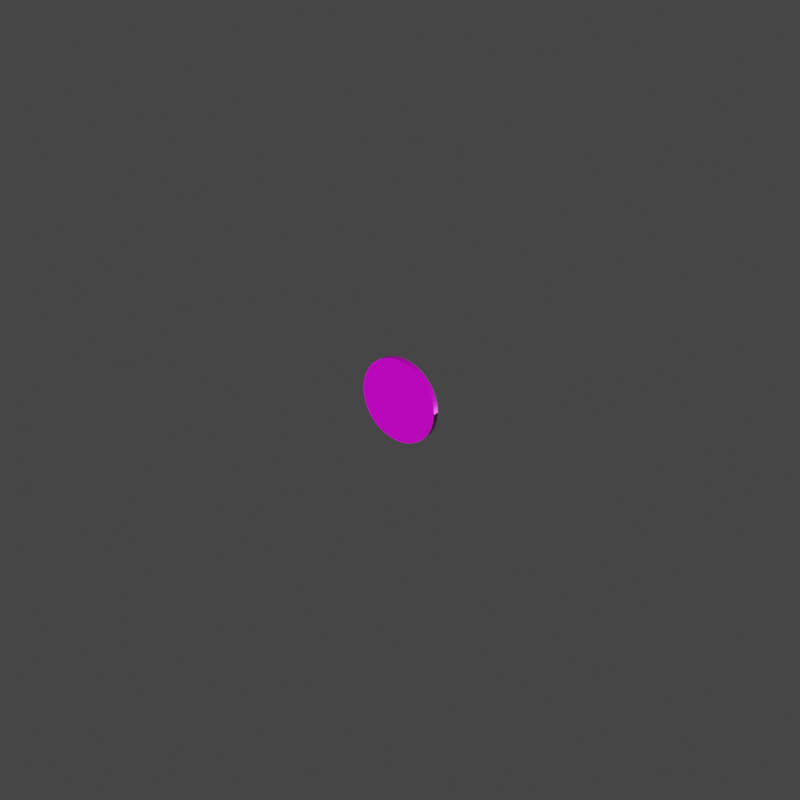 # Source: gold_coin_0001.blend  (saved by Blender 3.3.6; exported with 4.5.12 LTS)
import bpy
from mathutils import Matrix  # noqa: F401  (used for matrix-valued properties, if any)

bpy.ops.wm.read_factory_settings(use_empty=True)
scene = bpy.context.scene
scene.name = 'Scene'

# ---- collections
col_collection = bpy.data.collections.new('Collection'); scene.collection.children.link(col_collection)

# ---- images (referenced by path relative to the original .blend; pixels are not part of the script)
import os
ASSET_DIR = os.environ.get("B2B_ASSET_DIR", "")  # directory of the original .blend (textures are referenced by path, not embedded)
HERE = os.path.dirname(os.path.abspath(__file__))  # packed textures are extracted next to this script under _unpacked/

def load_image(name, relpath, width, height, colorspace="sRGB"):
    """Load a texture the original file referenced (path relative to the .blend, or extracted next to this script)."""
    p = next((c for c in (os.path.join(HERE, relpath), os.path.join(ASSET_DIR, relpath)) if relpath and os.path.exists(c)), "")
    if p:
        img = bpy.data.images.load(p, check_existing=True)
        img.name = name
    else:  # same state as the original file: an image datablock whose file is absent (Cycles renders it pink)
        img = bpy.data.images.new(name, width, height)
        img.source = "FILE"
        img.filepath = "//" + (relpath or name)
    img.colorspace_settings.name = colorspace
    return img
img_gold_coin_0001_color_jpg = load_image('gold_coin_0001_color.jpg', 'textures/gold_coin_0001_color.jpg', 1024, 1024, 'sRGB')
img_gold_coin_0001_metallic_jpg = load_image('gold_coin_0001_metallic.jpg', 'textures/gold_coin_0001_metallic.jpg', 1024, 1024, 'Non-Color')
img_gold_coin_0001_roughness_jpg = load_image('gold_coin_0001_roughness.jpg', 'textures/gold_coin_0001_roughness.jpg', 1024, 1024, 'Non-Color')
img_gold_coin_0001_normal_opengl_png = load_image('gold_coin_0001_normal_opengl.png', 'textures/gold_coin_0001_normal_opengl.png', 1024, 1024, 'Non-Color')

# ---- materials (node trees are filled in below, after node groups)
mat_material = bpy.data.materials.new('Material')
mat_material.use_transparent_shadow = False

# ---- node groups
ng_auto_smooth = bpy.data.node_groups.new('Auto Smooth', 'GeometryNodeTree')
_s = ng_auto_smooth.interface.new_socket(name='Geometry', in_out='OUTPUT', socket_type='NodeSocketGeometry')
_s = ng_auto_smooth.interface.new_socket(name='Geometry', in_out='INPUT', socket_type='NodeSocketGeometry')
_s = ng_auto_smooth.interface.new_socket(name='Angle', in_out='INPUT', socket_type='NodeSocketFloat')
_s.subtype = 'ANGLE'
_s.min_value = 0.0
_s.max_value = 3.142
ng_auto_smooth.is_modifier = True
_N = ng_auto_smooth.nodes; _L = ng_auto_smooth.links
n0 = _N.new('NodeGroupOutput'); n0.name = 'Group Output'; n0.location = (480, -100)
n1 = _N.new('NodeGroupInput'); n1.name = 'Group Input'; n1.location = (-420, -300)
n2 = _N.new('NodeGroupInput'); n2.name = 'Group Input.001'; n2.location = (-60, -100)
n3 = _N.new('GeometryNodeSetShadeSmooth'); n3.name = 'Set Shade Smooth'; n3.location = (120, -100)
n3.domain = 'EDGE'
n4 = _N.new('GeometryNodeSetShadeSmooth'); n4.name = 'Set Shade Smooth.001'; n4.location = (300, -100)
n5 = _N.new('GeometryNodeInputMeshEdgeAngle'); n5.name = 'Edge Angle'; n5.location = (-420, -220)
n6 = _N.new('GeometryNodeInputEdgeSmooth'); n6.name = 'Is Edge Smooth'; n6.location = (-60, -160)
n7 = _N.new('GeometryNodeInputShadeSmooth'); n7.name = 'Is Face Smooth'; n7.location = (-240, -340)
n8 = _N.new('FunctionNodeBooleanMath'); n8.name = 'Boolean Math'; n8.location = (-60, -220)
n9 = _N.new('FunctionNodeCompare'); n9.name = 'Compare'; n9.location = (-240, -180)
n9.operation = 'LESS_EQUAL'
_L.new(n5.outputs[0], n9.inputs[0])
_L.new(n4.outputs[0], n0.inputs[0])
_L.new(n1.outputs[1], n9.inputs[1])
_L.new(n9.outputs[0], n8.inputs[0])
_L.new(n7.outputs[0], n8.inputs[1])
_L.new(n2.outputs[0], n3.inputs[0])
_L.new(n6.outputs[0], n3.inputs[1])
_L.new(n3.outputs[0], n4.inputs[0])
_L.new(n8.outputs[0], n3.inputs[2])
n0.is_active_output = True

# ---- material node trees
mat_material.use_nodes = True; mat_material.node_tree.nodes.clear()
_N = mat_material.node_tree.nodes; _L = mat_material.node_tree.links
n0 = _N.new('ShaderNodeOutputMaterial'); n0.name = 'Material Output'; n0.location = (300, 300)
n1 = _N.new('ShaderNodeBsdfPrincipled'); n1.name = 'Principled BSDF'; n1.location = (10, 300)
n1.distribution = 'GGX'
n1.subsurface_method = 'RANDOM_WALK_SKIN'
n1.inputs[3].default_value = 1.45
n1.inputs[27].default_value = (0.0, 0.0, 0.0, 1.0)
n1.inputs[28].default_value = 1.0
n2 = _N.new('ShaderNodeTexImage'); n2.name = 'Image Texture'; n2.location = (88, -30)
n2.label = 'Base Color'
n2.image = img_gold_coin_0001_color_jpg
n3 = _N.new('ShaderNodeTexImage'); n3.name = 'Image Texture.001'; n3.location = (88, -310)
n3.label = 'Metallic'
n3.image = img_gold_coin_0001_metallic_jpg
n4 = _N.new('ShaderNodeTexImage'); n4.name = 'Image Texture.002'; n4.location = (88, -590)
n4.label = 'Roughness'
n4.image = img_gold_coin_0001_roughness_jpg
n5 = _N.new('ShaderNodeTexImage'); n5.name = 'Image Texture.003'; n5.location = (88, -870)
n5.label = 'Normal'
n5.image = img_gold_coin_0001_normal_opengl_png
n6 = _N.new('ShaderNodeNormalMap'); n6.name = 'Normal Map'; n6.location = (-240, -340)
n7 = _N.new('ShaderNodeMapping'); n7.name = 'Mapping'; n7.location = (230, -30)
n8 = _N.new('NodeReroute'); n8.name = 'Reroute'; n8.location = (38, -586)
n8.width = 16
n8.socket_idname = 'NodeSocketVector'
n9 = _N.new('ShaderNodeTexCoord'); n9.name = 'Texture Coordinate'; n9.location = (30, -30)
n10 = _N.new('NodeFrame'); n10.name = 'Frame'; n10.location = (-1270, 330)
n10.label = 'Mapping'
n10.width = 400
n11 = _N.new('NodeFrame'); n11.name = 'Frame.001'; n11.location = (-628, 530)
n11.label = 'Textures'
n11.width = 358
n2.parent = n11
n3.parent = n11
n4.parent = n11
n5.parent = n11
n7.parent = n10
n8.parent = n11
n9.parent = n10
_L.new(n1.outputs[0], n0.inputs[0])
_L.new(n2.outputs[0], n1.inputs[0])
_L.new(n3.outputs[0], n1.inputs[1])
_L.new(n4.outputs[0], n1.inputs[2])
_L.new(n5.outputs[0], n6.inputs[1])
_L.new(n6.outputs[0], n1.inputs[5])
_L.new(n8.outputs[0], n2.inputs[0])
_L.new(n8.outputs[0], n3.inputs[0])
_L.new(n8.outputs[0], n4.inputs[0])
_L.new(n8.outputs[0], n5.inputs[0])
_L.new(n7.outputs[0], n8.inputs[0])
_L.new(n9.outputs[2], n7.inputs[0])
n0.is_active_output = True

# ---- world
world_world = bpy.data.worlds.new('World'); scene.world = world_world
world_world.use_nodes = True; world_world.node_tree.nodes.clear()
_N = world_world.node_tree.nodes; _L = world_world.node_tree.links
n0 = _N.new('ShaderNodeBackground'); n0.name = 'Background'; n0.location = (10, 300)
n0.inputs[0].default_value = (0.05, 0.05, 0.05, 1.0)
n1 = _N.new('ShaderNodeOutputWorld'); n1.name = 'World Output'; n1.location = (300, 300)
_L.new(n0.outputs[0], n1.inputs[0])
n1.is_active_output = True
world_world.use_sun_shadow = False
world_world.sun_shadow_jitter_overblur = 0.0

# ---- meshes
me_cylinder = bpy.data.meshes.new('Cylinder')
me_cylinder.from_pydata([(0.0, 5.838e-10, -0.01336), (0.0, 0.001776, -0.01336), (-0.002606, 5.726e-10, -0.0131), (-0.002606, 0.001776, -0.0131), (-0.005111, 5.394e-10, -0.01234), (-0.005111, 0.001776, -0.01234), (-0.00742, 4.854e-10, -0.01111), (-0.00742, 0.001776, -0.01111), (-0.009444, 4.128e-10, -0.009444), (-0.009444, 0.001776, -0.009444), (-0.01111, 3.244e-10, -0.00742), (-0.01111, 0.001776, -0.00742), (-0.01234, 2.234e-10, -0.005111), (-0.01234, 0.001776, -0.005111), (-0.0131, 1.139e-10, -0.002606), (-0.0131, 0.001776, -0.002606), (-0.01336, -2.552e-17, 5.838e-10), (-0.01336, 0.001776, 6.615e-10), (-0.0131, -1.139e-10, 0.002606), (-0.0131, 0.001776, 0.002606), (-0.01234, -2.234e-10, 0.005111), (-0.01234, 0.001776, 0.005111), (-0.01111, -3.244e-10, 0.00742), (-0.01111, 0.001776, 0.00742), (-0.009444, -4.128e-10, 0.009444), (-0.009444, 0.001776, 0.009444), (-0.00742, -4.854e-10, 0.01111), (-0.00742, 0.001776, 0.01111), (-0.005111, -5.394e-10, 0.01234), (-0.005111, 0.001776, 0.01234), (-0.002606, -5.726e-10, 0.0131), (-0.002606, 0.001776, 0.0131), (1.168e-09, -5.838e-10, 0.01336), (1.168e-09, 0.001776, 0.01336), (0.002606, -5.726e-10, 0.0131), (0.002606, 0.001776, 0.0131), (0.005111, -5.394e-10, 0.01234), (0.005111, 0.001776, 0.01234), (0.00742, -4.854e-10, 0.01111), (0.00742, 0.001776, 0.01111), (0.009444, -4.128e-10, 0.009444), (0.009444, 0.001776, 0.009444), (0.01111, -3.244e-10, 0.00742), (0.01111, 0.001776, 0.00742), (0.01234, -2.234e-10, 0.005111), (0.01234, 0.001776, 0.005111), (0.0131, -1.139e-10, 0.002606), (0.0131, 0.001776, 0.002606), (0.01336, 6.962e-18, -1.593e-10), (0.01336, 0.001776, -8.162e-11), (0.0131, 1.139e-10, -0.002606), (0.0131, 0.001776, -0.002606), (0.01234, 2.234e-10, -0.005111), (0.01234, 0.001776, -0.005111), (0.01111, 3.244e-10, -0.00742), (0.01111, 0.001776, -0.00742), (0.009444, 4.128e-10, -0.009444), (0.009444, 0.001776, -0.009444), (0.00742, 4.854e-10, -0.01111), (0.00742, 0.001776, -0.01111), (0.005111, 5.394e-10, -0.01234), (0.005111, 0.001776, -0.01234), (0.002606, 5.726e-10, -0.0131), (0.002606, 0.001776, -0.0131), (-2.957e-11, 0.001776, -0.001467), (-0.0002863, 0.001776, -0.001439), (-0.0005616, 0.001776, -0.001356), (-0.0008153, 0.001776, -0.00122), (-0.001038, 0.001776, -0.001038), (-0.00122, 0.001776, -0.0008153), (-0.001356, 0.001776, -0.0005616), (-0.001439, 0.001776, -0.0002863), (-0.001467, 0.001776, 2.392e-10), (-0.001439, 0.001776, 0.0002863), (-0.001356, 0.001776, 0.0005616), (-0.00122, 0.001776, 0.0008153), (-0.001038, 0.001776, 0.001038), (-0.0008153, 0.001776, 0.00122), (-0.0005616, 0.001776, 0.001356), (-0.0002863, 0.001776, 0.001439), (9.872e-11, 0.001776, 0.001467), (0.0002863, 0.001776, 0.001439), (0.0005616, 0.001776, 0.001356), (0.0008153, 0.001776, 0.00122), (0.001038, 0.001776, 0.001038), (0.00122, 0.001776, 0.0008153), (0.001356, 0.001776, 0.0005616), (0.001439, 0.001776, 0.0002863), (0.001467, 0.001776, 1.575e-10), (0.001439, 0.001776, -0.0002863), (0.001356, 0.001776, -0.0005616), (0.00122, 0.001776, -0.0008153), (0.001038, 0.001776, -0.001038), (0.0008153, 0.001776, -0.00122), (0.0005616, 0.001776, -0.001356), (0.0002863, 0.001776, -0.001439), (-4.374e-11, 4.47e-10, -0.01023), (-0.001995, 4.384e-10, -0.01003), (-0.003913, 4.129e-10, -0.009447), (-0.005681, 3.716e-10, -0.008502), (-0.00723, 3.16e-10, -0.00723), (-0.008502, 2.483e-10, -0.005681), (-0.009447, 1.71e-10, -0.003913), (-0.01003, 8.72e-11, -0.001995), (-0.01023, -2.311e-17, 5.286e-10), (-0.01003, -8.72e-11, 0.001995), (-0.009447, -1.71e-10, 0.003913), (-0.008502, -2.483e-10, 0.005681), (-0.00723, -3.16e-10, 0.00723), (-0.005681, -3.716e-10, 0.008502), (-0.003913, -4.129e-10, 0.009447), (-0.001995, -4.384e-10, 0.01003), (8.502e-10, -4.47e-10, 0.01023), (0.001995, -4.384e-10, 0.01003), (0.003913, -4.129e-10, 0.009447), (0.005681, -3.716e-10, 0.008502), (0.00723, -3.16e-10, 0.00723), (0.008502, -2.483e-10, 0.005681), (0.009447, -1.71e-10, 0.003913), (0.01003, -8.72e-11, 0.001995), (0.01023, 1.761e-18, -4.028e-11), (0.01003, 8.72e-11, -0.001995), (0.009447, 1.71e-10, -0.003913), (0.008502, 2.483e-10, -0.005681), (0.00723, 3.16e-10, -0.00723), (0.005681, 3.716e-10, -0.008502), (0.003913, 4.129e-10, -0.009447), (0.001995, 4.384e-10, -0.01003), (-4.665e-12, 2.994e-10, -0.00685), (-0.001336, 2.937e-10, -0.006718), (-0.002621, 2.766e-10, -0.006328), (-0.003806, 2.49e-10, -0.005695), (-0.004843, 2.117e-10, -0.004843), (-0.005695, 1.663e-10, -0.003806), (-0.006328, 1.146e-10, -0.002621), (-0.006718, 5.841e-11, -0.001336), (-0.00685, -2.158e-17, 4.937e-10), (-0.006718, -5.841e-11, 0.001336), (-0.006328, -1.146e-10, 0.002621), (-0.005695, -1.663e-10, 0.003806), (-0.004843, -2.117e-10, 0.004843), (-0.003806, -2.49e-10, 0.005695), (-0.002621, -2.766e-10, 0.006328), (-0.001336, -2.937e-10, 0.006718), (5.942e-10, -2.994e-10, 0.00685), (0.001336, -2.937e-10, 0.006718), (0.002621, -2.766e-10, 0.006328), (0.003806, -2.49e-10, 0.005695), (0.004843, -2.117e-10, 0.004843), (0.005695, -1.663e-10, 0.003806), (0.006328, -1.146e-10, 0.002621), (0.006718, -5.841e-11, 0.001336), (0.00685, -4.923e-18, 1.126e-10), (0.006718, 5.841e-11, -0.001336), (0.006328, 1.146e-10, -0.002621), (0.005695, 1.663e-10, -0.003806), (0.004843, 2.117e-10, -0.004843), (0.003806, 2.49e-10, -0.005695), (0.002621, 2.766e-10, -0.006328), (0.001336, 2.937e-10, -0.006718), (-8.305e-11, 1.609e-10, -0.003682), (-0.0007183, 1.578e-10, -0.003611), (-0.001409, 1.487e-10, -0.003402), (-0.002046, 1.338e-10, -0.003061), (-0.002603, 1.138e-10, -0.002603), (-0.003061, 8.941e-11, -0.002046), (-0.003402, 6.159e-11, -0.001409), (-0.003611, 3.14e-11, -0.0007183), (-0.003682, -1.11e-17, 2.539e-10), (-0.003611, -3.14e-11, 0.0007183), (-0.003402, -6.159e-11, 0.001409), (-0.003061, -8.941e-11, 0.002046), (-0.002603, -1.138e-10, 0.002603), (-0.002046, -1.338e-10, 0.003061), (-0.001409, -1.487e-10, 0.003402), (-0.0007183, -1.578e-10, 0.003611), (2.388e-10, -1.609e-10, 0.003682), (0.0007183, -1.578e-10, 0.003611), (0.001409, -1.487e-10, 0.003402), (0.002046, -1.338e-10, 0.003061), (0.002603, -1.138e-10, 0.002603), (0.003061, -8.941e-11, 0.002046), (0.003402, -6.159e-11, 0.001409), (0.003611, -3.14e-11, 0.0007183), (0.003682, -2.143e-18, 4.903e-11), (0.003611, 3.14e-11, -0.0007183), (0.003402, 6.159e-11, -0.001409), (0.003061, 8.941e-11, -0.002046), (0.002603, 1.138e-10, -0.002603), (0.002046, 1.338e-10, -0.003061), (0.001409, 1.487e-10, -0.003402), (0.0007183, 1.578e-10, -0.003611), (-2.153e-10, 6.355e-11, -0.001454), (-0.0002836, 6.233e-11, -0.001426), (-0.0005563, 5.871e-11, -0.001343), (-0.0008077, 5.284e-11, -0.001209), (-0.001028, 4.494e-11, -0.001028), (-0.001209, 3.531e-11, -0.0008077), (-0.001343, 2.432e-11, -0.0005563), (-0.001426, 1.24e-11, -0.0002836), (-0.001454, -6.027e-18, 1.379e-10), (-0.001426, -1.24e-11, 0.0002836), (-0.001343, -2.432e-11, 0.0005563), (-0.001209, -3.531e-11, 0.0008077), (-0.001028, -4.494e-11, 0.001028), (-0.0008077, -5.284e-11, 0.001209), (-0.0005563, -5.871e-11, 0.001343), (-0.0002836, -6.233e-11, 0.001426), (-8.823e-11, -6.355e-11, 0.001454), (0.0002836, -6.233e-11, 0.001426), (0.0005563, -5.871e-11, 0.001343), (0.0008077, -5.284e-11, 0.001209), (0.001028, -4.494e-11, 0.001028), (0.001209, -3.531e-11, 0.0008077), (0.001343, -2.432e-11, 0.0005563), (0.001426, -1.24e-11, 0.0002836), (0.001454, -2.491e-18, 5.7e-11), (0.001426, 1.24e-11, -0.0002836), (0.001343, 2.432e-11, -0.0005563), (0.001209, 3.531e-11, -0.0008077), (0.001028, 4.494e-11, -0.001028), (0.0008077, 5.284e-11, -0.001209), (0.0005563, 5.871e-11, -0.001343), (0.0002836, 6.233e-11, -0.001426), (-0.01084, 0.001776, -0.007246), (-0.01205, 0.001776, -0.004991), (-0.004991, 0.001776, 0.01205), (-0.002544, 0.001776, 0.01279), (0.01279, 0.001776, 0.002544), (0.01304, 0.001776, -6.967e-11), (-0.002544, 0.001776, -0.01279), (-0.004991, 0.001776, -0.01205), (-0.01205, 0.001776, 0.004991), (-0.01084, 0.001776, 0.007246), (0.007246, 0.001776, 0.01084), (0.009222, 0.001776, 0.009222), (0.009222, 0.001776, -0.009222), (0.007246, 0.001776, -0.01084), (-0.01279, 0.001776, -0.002544), (1.136e-09, 0.001776, 0.01304), (0.01279, 0.001776, -0.002544), (-0.007246, 0.001776, -0.01084), (-0.009222, 0.001776, 0.009222), (0.01084, 0.001776, 0.007246), (0.004991, 0.001776, -0.01205), (-0.01304, 0.001776, 6.559e-10), (0.002544, 0.001776, 0.01279), (0.01205, 0.001776, -0.004991), (-0.009222, 0.001776, -0.009222), (-0.007246, 0.001776, 0.01084), (0.01205, 0.001776, 0.004991), (0.002544, 0.001776, -0.01279), (-0.01279, 0.001776, 0.002544), (0.004991, 0.001776, 0.01205), (0.01084, 0.001776, -0.007246), (-4.395e-12, 0.001776, -0.01304), (0.01293, 6.255e-18, -1.431e-10), (0.01268, -1.103e-10, 0.002523), (-0.004948, 5.222e-10, -0.01195), (-0.002523, 5.544e-10, -0.01268), (-0.01075, -3.14e-10, 0.007184), (-0.01195, -2.163e-10, 0.004948), (0.009143, -3.997e-10, 0.009143), (0.007184, -4.7e-10, 0.01075), (0.007184, 4.7e-10, -0.01075), (0.009143, 3.997e-10, -0.009143), (-0.01268, 1.103e-10, -0.002523), (-0.01195, 2.163e-10, -0.004948), (1.124e-09, -5.652e-10, 0.01293), (-0.002523, -5.544e-10, 0.01268), (0.01268, 1.103e-10, -0.002523), (-0.007184, 4.7e-10, -0.01075), (-0.009143, -3.997e-10, 0.009143), (0.01075, -3.14e-10, 0.007184), (0.004948, 5.222e-10, -0.01195), (-0.01293, -2.519e-17, 5.763e-10), (0.002523, -5.544e-10, 0.01268), (0.01195, 2.163e-10, -0.004948), (-0.009143, 3.997e-10, -0.009143), (-0.007184, -4.7e-10, 0.01075), (0.01195, -2.163e-10, 0.004948), (0.002523, 5.544e-10, -0.01268), (-0.01268, -1.103e-10, 0.002523), (0.004948, -5.222e-10, 0.01195), (0.01075, 3.14e-10, -0.007184), (-0.01075, 3.14e-10, -0.007184), (-0.004948, -5.222e-10, 0.01195), (-5.947e-12, 5.652e-10, -0.01293), (0.0, 0.001508, -0.01336), (-0.002606, 0.001508, -0.0131), (-0.005111, 0.001508, -0.01234), (-0.00742, 0.001508, -0.01111), (-0.009444, 0.001508, -0.009444), (-0.01111, 0.001508, -0.00742), (-0.01234, 0.001508, -0.005111), (-0.0131, 0.001508, -0.002606), (-0.01336, 0.001508, 6.498e-10), (-0.0131, 0.001508, 0.002606), (-0.01234, 0.001508, 0.005111), (-0.01111, 0.001508, 0.00742), (-0.009444, 0.001508, 0.009444), (-0.00742, 0.001508, 0.01111), (-0.005111, 0.001508, 0.01234), (-0.002606, 0.001508, 0.0131), (1.168e-09, 0.001508, 0.01336), (0.002606, 0.001508, 0.0131), (0.005111, 0.001508, 0.01234), (0.00742, 0.001508, 0.01111), (0.009444, 0.001508, 0.009444), (0.01111, 0.001508, 0.00742), (0.01234, 0.001508, 0.005111), (0.0131, 0.001508, 0.002606), (0.01336, 0.001508, -9.334e-11), (0.0131, 0.001508, -0.002606), (0.01234, 0.001508, -0.005111), (0.01111, 0.001508, -0.00742), (0.009444, 0.001508, -0.009444), (0.00742, 0.001508, -0.01111), (0.005111, 0.001508, -0.01234), (0.002606, 0.001508, -0.0131), (-0.002606, 0.0002575, -0.0131), (-0.005111, 0.0002575, -0.01234), (-0.00742, 0.0002575, -0.01111), (-0.009444, 0.0002575, -0.009444), (-0.01111, 0.0002575, -0.00742), (-0.01234, 0.0002575, -0.005111), (-0.0131, 0.0002575, -0.002606), (-0.01336, 0.0002575, 5.951e-10), (-0.0131, 0.0002575, 0.002606), (-0.01234, 0.0002575, 0.005111), (-0.01111, 0.0002575, 0.00742), (-0.009444, 0.0002575, 0.009444), (-0.00742, 0.0002575, 0.01111), (-0.005111, 0.0002575, 0.01234), (-0.002606, 0.0002575, 0.0131), (1.168e-09, 0.0002575, 0.01336), (0.002606, 0.0002575, 0.0131), (0.005111, 0.0002575, 0.01234), (0.00742, 0.0002575, 0.01111), (0.009444, 0.0002575, 0.009444), (0.01111, 0.0002575, 0.00742), (0.01234, 0.0002575, 0.005111), (0.0131, 0.0002575, 0.002606), (0.01336, 0.0002575, -1.48e-10), (0.0131, 0.0002575, -0.002606), (0.01234, 0.0002575, -0.005111), (0.01111, 0.0002575, -0.00742), (0.009444, 0.0002575, -0.009444), (0.00742, 0.0002575, -0.01111), (0.005111, 0.0002575, -0.01234), (0.002606, 0.0002575, -0.0131), (0.0, 0.0002575, -0.01336)], [], [(288, 289, 3, 1), (289, 290, 5, 3), (290, 291, 7, 5), (291, 292, 9, 7), (292, 293, 11, 9), (293, 294, 13, 11), (294, 295, 15, 13), (295, 296, 17, 15), (296, 297, 19, 17), (297, 298, 21, 19), (298, 299, 23, 21), (299, 300, 25, 23), (300, 301, 27, 25), (301, 302, 29, 27), (302, 303, 31, 29), (303, 304, 33, 31), (304, 305, 35, 33), (305, 306, 37, 35), (306, 307, 39, 37), (307, 308, 41, 39), (308, 309, 43, 41), (309, 310, 45, 43), (310, 311, 47, 45), (311, 312, 49, 47), (312, 313, 51, 49), (313, 314, 53, 51), (314, 315, 55, 53), (315, 316, 57, 55), (316, 317, 59, 57), (317, 318, 61, 59), (318, 319, 63, 61), (319, 288, 1, 63), (257, 119, 120, 256), (230, 231, 66, 65), (70, 225, 238, 71), (84, 235, 243, 85), (71, 238, 245, 72), (85, 243, 250, 86), (72, 245, 252, 73), (86, 250, 228, 87), (73, 252, 232, 74), (228, 229, 88, 87), (232, 233, 75, 74), (88, 229, 240, 89), (75, 233, 242, 76), (89, 240, 247, 90), (76, 242, 249, 77), (90, 247, 254, 91), (77, 249, 226, 78), (91, 254, 236, 92), (226, 227, 79, 78), (236, 237, 93, 92), (79, 227, 239, 80), (66, 231, 241, 67), (93, 237, 244, 94), (80, 239, 246, 81), (67, 241, 248, 68), (94, 244, 251, 95), (81, 246, 253, 82), (68, 248, 224, 69), (95, 251, 255, 64), (82, 253, 234, 83), (224, 225, 70, 69), (234, 235, 84, 83), (65, 66, 67, 68, 69, 70, 71, 72, 73, 74, 75, 76, 77, 78, 79, 80, 81, 82, 83, 84, 85, 86, 87, 88, 89, 90, 91, 92, 93, 94, 95, 64), (259, 97, 98, 258), (261, 106, 107, 260), (263, 115, 116, 262), (265, 124, 125, 264), (267, 102, 103, 266), (269, 111, 112, 268), (256, 120, 121, 270), (258, 98, 99, 271), (260, 107, 108, 272), (262, 116, 117, 273), (264, 125, 126, 274), (266, 103, 104, 275), (268, 112, 113, 276), (270, 121, 122, 277), (271, 99, 100, 278), (272, 108, 109, 279), (273, 117, 118, 280), (274, 126, 127, 281), (275, 104, 105, 282), (276, 113, 114, 283), (277, 122, 123, 284), (278, 100, 101, 285), (279, 109, 110, 286), (280, 118, 119, 257), (287, 96, 97, 259), (281, 127, 96, 287), (282, 105, 106, 261), (283, 114, 115, 263), (284, 123, 124, 265), (285, 101, 102, 267), (286, 110, 111, 269), (109, 141, 142, 110), (96, 128, 129, 97), (123, 155, 156, 124), (110, 142, 143, 111), (97, 129, 130, 98), (124, 156, 157, 125), (111, 143, 144, 112), (98, 130, 131, 99), (125, 157, 158, 126), (112, 144, 145, 113), (99, 131, 132, 100), (126, 158, 159, 127), (113, 145, 146, 114), (100, 132, 133, 101), (127, 159, 128, 96), (114, 146, 147, 115), (101, 133, 134, 102), (115, 147, 148, 116), (102, 134, 135, 103), (116, 148, 149, 117), (103, 135, 136, 104), (117, 149, 150, 118), (104, 136, 137, 105), (118, 150, 151, 119), (105, 137, 138, 106), (119, 151, 152, 120), (106, 138, 139, 107), (120, 152, 153, 121), (107, 139, 140, 108), (121, 153, 154, 122), (108, 140, 141, 109), (122, 154, 155, 123), (144, 176, 177, 145), (131, 163, 164, 132), (158, 190, 191, 159), (145, 177, 178, 146), (132, 164, 165, 133), (159, 191, 160, 128), (146, 178, 179, 147), (133, 165, 166, 134), (147, 179, 180, 148), (134, 166, 167, 135), (148, 180, 181, 149), (135, 167, 168, 136), (149, 181, 182, 150), (136, 168, 169, 137), (150, 182, 183, 151), (137, 169, 170, 138), (151, 183, 184, 152), (138, 170, 171, 139), (152, 184, 185, 153), (139, 171, 172, 140), (153, 185, 186, 154), (140, 172, 173, 141), (154, 186, 187, 155), (141, 173, 174, 142), (128, 160, 161, 129), (155, 187, 188, 156), (142, 174, 175, 143), (129, 161, 162, 130), (156, 188, 189, 157), (143, 175, 176, 144), (130, 162, 163, 131), (157, 189, 190, 158), (179, 211, 212, 180), (166, 198, 199, 167), (180, 212, 213, 181), (167, 199, 200, 168), (181, 213, 214, 182), (168, 200, 201, 169), (182, 214, 215, 183), (169, 201, 202, 170), (183, 215, 216, 184), (170, 202, 203, 171), (184, 216, 217, 185), (171, 203, 204, 172), (185, 217, 218, 186), (172, 204, 205, 173), (186, 218, 219, 187), (173, 205, 206, 174), (160, 192, 193, 161), (187, 219, 220, 188), (174, 206, 207, 175), (161, 193, 194, 162), (188, 220, 221, 189), (175, 207, 208, 176), (162, 194, 195, 163), (189, 221, 222, 190), (176, 208, 209, 177), (163, 195, 196, 164), (190, 222, 223, 191), (177, 209, 210, 178), (164, 196, 197, 165), (191, 223, 192, 160), (178, 210, 211, 179), (165, 197, 198, 166), (192, 223, 222, 221, 220, 219, 218, 217, 216, 215, 214, 213, 212, 211, 210, 209, 208, 207, 206, 205, 204, 203, 202, 201, 200, 199, 198, 197, 196, 195, 194, 193), (57, 236, 254, 55), (39, 234, 253, 37), (21, 232, 252, 19), (1, 255, 251, 63), (3, 230, 255, 1), (47, 228, 250, 45), (29, 226, 249, 27), (11, 224, 248, 9), (55, 254, 247, 53), (37, 253, 246, 35), (19, 252, 245, 17), (63, 251, 244, 61), (45, 250, 243, 43), (27, 249, 242, 25), (9, 248, 241, 7), (53, 247, 240, 51), (35, 246, 239, 33), (17, 245, 238, 15), (61, 244, 237, 59), (43, 243, 235, 41), (25, 242, 233, 23), (7, 241, 231, 5), (51, 240, 229, 49), (33, 239, 227, 31), (15, 238, 225, 13), (59, 237, 236, 57), (41, 235, 234, 39), (23, 233, 232, 21), (5, 231, 230, 3), (49, 229, 228, 47), (31, 227, 226, 29), (13, 225, 224, 11), (28, 286, 269, 30), (10, 285, 267, 12), (54, 284, 265, 56), (36, 283, 263, 38), (18, 282, 261, 20), (62, 281, 287, 0), (0, 287, 259, 2), (44, 280, 257, 46), (26, 279, 286, 28), (8, 278, 285, 10), (52, 277, 284, 54), (34, 276, 283, 36), (16, 275, 282, 18), (60, 274, 281, 62), (42, 273, 280, 44), (24, 272, 279, 26), (6, 271, 278, 8), (50, 270, 277, 52), (32, 268, 276, 34), (14, 266, 275, 16), (58, 264, 274, 60), (40, 262, 273, 42), (22, 260, 272, 24), (4, 258, 271, 6), (48, 256, 270, 50), (30, 269, 268, 32), (12, 267, 266, 14), (56, 265, 264, 58), (38, 263, 262, 40), (20, 261, 260, 22), (2, 259, 258, 4), (46, 257, 256, 48), (350, 351, 288, 319), (349, 350, 319, 318), (348, 349, 318, 317), (347, 348, 317, 316), (346, 347, 316, 315), (345, 346, 315, 314), (344, 345, 314, 313), (343, 344, 313, 312), (342, 343, 312, 311), (341, 342, 311, 310), (340, 341, 310, 309), (339, 340, 309, 308), (338, 339, 308, 307), (337, 338, 307, 306), (336, 337, 306, 305), (335, 336, 305, 304), (334, 335, 304, 303), (333, 334, 303, 302), (332, 333, 302, 301), (331, 332, 301, 300), (330, 331, 300, 299), (329, 330, 299, 298), (328, 329, 298, 297), (327, 328, 297, 296), (326, 327, 296, 295), (325, 326, 295, 294), (324, 325, 294, 293), (323, 324, 293, 292), (322, 323, 292, 291), (321, 322, 291, 290), (320, 321, 290, 289), (351, 320, 289, 288), (0, 2, 320, 351), (2, 4, 321, 320), (4, 6, 322, 321), (6, 8, 323, 322), (8, 10, 324, 323), (10, 12, 325, 324), (12, 14, 326, 325), (14, 16, 327, 326), (16, 18, 328, 327), (18, 20, 329, 328), (20, 22, 330, 329), (22, 24, 331, 330), (24, 26, 332, 331), (26, 28, 333, 332), (28, 30, 334, 333), (30, 32, 335, 334), (32, 34, 336, 335), (34, 36, 337, 336), (36, 38, 338, 337), (38, 40, 339, 338), (40, 42, 340, 339), (42, 44, 341, 340), (44, 46, 342, 341), (46, 48, 343, 342), (48, 50, 344, 343), (50, 52, 345, 344), (52, 54, 346, 345), (54, 56, 347, 346), (56, 58, 348, 347), (58, 60, 349, 348), (60, 62, 350, 349), (62, 0, 351, 350), (255, 230, 65, 64)])
me_cylinder.polygons.foreach_set('use_smooth', [True] * 322)
_uv = me_cylinder.uv_layers.new(name='UVMap')
_uv.uv.foreach_set('vector', [0.1149, 0.9936, 0.1149, 0.938, 0.1206, 0.938, 0.1206, 0.9936, 0.1149, 0.938, 0.1149, 0.8824, 0.1206, 0.8824, 0.1206, 0.938, 0.1149, 0.8824, 0.1149, 0.8267, 0.1206, 0.8267, 0.1206, 0.8824, 0.1149, 0.8267, 0.1149, 0.7711, 0.1206, 0.7711, 0.1206, 0.8267, 0.1149, 0.7711, 0.1149, 0.7155, 0.1206, 0.7155, 0.1206, 0.7711, 0.1149, 0.7155, 0.1149, 0.6599, 0.1206, 0.6599, 0.1206, 0.7155, 0.1149, 0.6599, 0.1149, 0.6042, 0.1206, 0.6042, 0.1206, 0.6599, 0.1149, 0.6042, 0.1149, 0.5486, 0.1206, 0.5486, 0.1206, 0.6042, 0.05044, 0.5486, 0.05044, 0.6042, 0.04475, 0.6042, 0.04475, 0.5486, 0.05044, 0.6042, 0.05044, 0.6599, 0.04475, 0.6599, 0.04475, 0.6042, 0.05044, 0.6599, 0.05044, 0.7155, 0.04475, 0.7155, 0.04475, 0.6599, 0.05044, 0.7155, 0.05044, 0.7711, 0.04475, 0.7711, 0.04475, 0.7155, 0.05044, 0.7711, 0.05044, 0.8267, 0.04475, 0.8267, 0.04475, 0.7711, 0.05044, 0.8267, 0.05044, 0.8824, 0.04475, 0.8824, 0.04475, 0.8267, 0.05044, 0.8824, 0.05044, 0.938, 0.04475, 0.938, 0.04475, 0.8824, 0.05044, 0.938, 0.05044, 0.9936, 0.04475, 0.9936, 0.04475, 0.938, 0.1266, 0.5486, 0.1266, 0.6042, 0.1209, 0.6042, 0.1209, 0.5486, 0.1266, 0.6042, 0.1266, 0.6599, 0.1209, 0.6599, 0.1209, 0.6042, 0.1266, 0.6599, 0.1266, 0.7155, 0.1209, 0.7155, 0.1209, 0.6599, 0.1266, 0.7155, 0.1266, 0.7711, 0.1209, 0.7711, 0.1209, 0.7155, 0.1266, 0.7711, 0.1266, 0.8267, 0.1209, 0.8267, 0.1209, 0.7711, 0.1266, 0.8267, 0.1266, 0.8824, 0.1209, 0.8824, 0.1209, 0.8267, 0.1266, 0.8824, 0.1266, 0.938, 0.1209, 0.938, 0.1209, 0.8824, 0.1266, 0.938, 0.1266, 0.9936, 0.1209, 0.9936, 0.1209, 0.938, 0.03873, 0.9936, 0.03873, 0.938, 0.04442, 0.938, 0.04442, 0.9936, 0.03873, 0.938, 0.03873, 0.8824, 0.04442, 0.8824, 0.04442, 0.938, 0.03873, 0.8824, 0.03873, 0.8267, 0.04442, 0.8267, 0.04442, 0.8824, 0.03873, 0.8267, 0.03873, 0.7711, 0.04442, 0.7711, 0.04442, 0.8267, 0.03873, 0.7711, 0.03873, 0.7155, 0.04442, 0.7155, 0.04442, 0.7711, 0.03873, 0.7155, 0.03873, 0.6599, 0.04442, 0.6599, 0.04442, 0.7155, 0.03873, 0.6599, 0.03873, 0.6042, 0.04442, 0.6042, 0.04442, 0.6599, 0.03873, 0.6042, 0.03873, 0.5486, 0.04442, 0.5486, 0.04442, 0.6042, 0.1675, 0.0459, 0.1946, 0.09659, 0.1592, 0.1202, 0.1228, 0.07582, 0.4417, 0.7852, 0.4311, 0.732, 0.6758, 0.7079, 0.677, 0.7138, 0.6828, 0.685, 0.4927, 0.529, 0.5311, 0.4906, 0.6871, 0.6807, 0.7367, 0.7138, 0.972, 0.7852, 0.9512, 0.8354, 0.7344, 0.7195, 0.6871, 0.6807, 0.5311, 0.4906, 0.5763, 0.4604, 0.6922, 0.6773, 0.7344, 0.7195, 0.9512, 0.8354, 0.921, 0.8806, 0.731, 0.7246, 0.6922, 0.6773, 0.5763, 0.4604, 0.6264, 0.4397, 0.6978, 0.675, 0.731, 0.7246, 0.921, 0.8806, 0.8826, 0.919, 0.7266, 0.7289, 0.6978, 0.675, 0.6264, 0.4397, 0.6797, 0.4291, 0.7038, 0.6738, 0.8826, 0.919, 0.8375, 0.9491, 0.7216, 0.7323, 0.7266, 0.7289, 0.6797, 0.4291, 0.734, 0.4291, 0.7099, 0.6738, 0.7038, 0.6738, 0.7216, 0.7323, 0.8375, 0.9491, 0.7873, 0.9699, 0.7159, 0.7346, 0.7099, 0.6738, 0.734, 0.4291, 0.7873, 0.4397, 0.7159, 0.675, 0.7159, 0.7346, 0.7873, 0.9699, 0.734, 0.9805, 0.7099, 0.7358, 0.7159, 0.675, 0.7873, 0.4397, 0.8375, 0.4604, 0.7216, 0.6773, 0.7099, 0.7358, 0.734, 0.9805, 0.6797, 0.9805, 0.7038, 0.7358, 0.7216, 0.6773, 0.8375, 0.4604, 0.8826, 0.4906, 0.7266, 0.6807, 0.7038, 0.7358, 0.6797, 0.9805, 0.6264, 0.9699, 0.6978, 0.7346, 0.8826, 0.4906, 0.921, 0.529, 0.731, 0.685, 0.7266, 0.6807, 0.6264, 0.9699, 0.5763, 0.9491, 0.6922, 0.7323, 0.6978, 0.7346, 0.731, 0.685, 0.921, 0.529, 0.9512, 0.5742, 0.7344, 0.6901, 0.6758, 0.7079, 0.4311, 0.732, 0.4311, 0.6776, 0.6758, 0.7017, 0.6922, 0.7323, 0.5763, 0.9491, 0.5311, 0.919, 0.6871, 0.7289, 0.7344, 0.6901, 0.9512, 0.5742, 0.972, 0.6244, 0.7367, 0.6957, 0.6758, 0.7017, 0.4311, 0.6776, 0.4417, 0.6244, 0.677, 0.6957, 0.6871, 0.7289, 0.5311, 0.919, 0.4927, 0.8806, 0.6828, 0.7246, 0.7367, 0.6957, 0.972, 0.6244, 0.9826, 0.6776, 0.7379, 0.7017, 0.677, 0.6957, 0.4417, 0.6244, 0.4625, 0.5742, 0.6794, 0.6901, 0.6828, 0.7246, 0.4927, 0.8806, 0.4625, 0.8354, 0.6794, 0.7195, 0.7379, 0.7017, 0.9826, 0.6776, 0.9826, 0.732, 0.7379, 0.7079, 0.4625, 0.5742, 0.4927, 0.529, 0.6828, 0.685, 0.6794, 0.6901, 0.9826, 0.732, 0.972, 0.7852, 0.7367, 0.7138, 0.7379, 0.7079, 0.677, 0.7138, 0.6758, 0.7079, 0.6758, 0.7017, 0.677, 0.6957, 0.6794, 0.6901, 0.6828, 0.685, 0.6871, 0.6807, 0.6922, 0.6773, 0.6978, 0.675, 0.7038, 0.6738, 0.7099, 0.6738, 0.7159, 0.675, 0.7216, 0.6773, 0.7266, 0.6807, 0.731, 0.685, 0.7344, 0.6901, 0.7367, 0.6957, 0.7379, 0.7017, 0.7379, 0.7079, 0.7367, 0.7138, 0.7344, 0.7195, 0.731, 0.7246, 0.7266, 0.7289, 0.7216, 0.7323, 0.7159, 0.7346, 0.7099, 0.7358, 0.7038, 0.7358, 0.6978, 0.7346, 0.6922, 0.7323, 0.6871, 0.7289, 0.6828, 0.7246, 0.6794, 0.7195, 0.1228, 0.5005, 0.1592, 0.4561, 0.1946, 0.4797, 0.1675, 0.5304, 0.5393, 0.4177, 0.4886, 0.3906, 0.5049, 0.3512, 0.5599, 0.3679, 0.3768, 0.02529, 0.3601, 0.08029, 0.3183, 0.07199, 0.324, 0.01479, 0.02366, 0.2612, 0.08086, 0.2669, 0.08086, 0.3095, 0.02366, 0.3151, 0.3768, 0.551, 0.3601, 0.496, 0.3994, 0.4797, 0.4265, 0.5304, 0.5393, 0.1587, 0.4886, 0.1858, 0.465, 0.1504, 0.5094, 0.1139, 0.1228, 0.07582, 0.1592, 0.1202, 0.1291, 0.1504, 0.08469, 0.1139, 0.1675, 0.5304, 0.1946, 0.4797, 0.234, 0.496, 0.2173, 0.551, 0.5599, 0.3679, 0.5049, 0.3512, 0.5132, 0.3095, 0.5704, 0.3151, 0.324, 0.01479, 0.3183, 0.07199, 0.2757, 0.07199, 0.2701, 0.01479, 0.02366, 0.3151, 0.08086, 0.3095, 0.08916, 0.3512, 0.03416, 0.3679, 0.4265, 0.5304, 0.3994, 0.4797, 0.4348, 0.4561, 0.4713, 0.5005, 0.5094, 0.1139, 0.465, 0.1504, 0.4348, 0.1202, 0.4713, 0.07582, 0.08469, 0.1139, 0.1291, 0.1504, 0.1055, 0.1858, 0.05477, 0.1587, 0.2173, 0.551, 0.234, 0.496, 0.2757, 0.5043, 0.2701, 0.5615, 0.5704, 0.3151, 0.5132, 0.3095, 0.5132, 0.2669, 0.5704, 0.2612, 0.2701, 0.01479, 0.2757, 0.07199, 0.234, 0.08029, 0.2173, 0.02529, 0.03416, 0.3679, 0.08916, 0.3512, 0.1055, 0.3906, 0.05477, 0.4177, 0.4713, 0.5005, 0.4348, 0.4561, 0.465, 0.426, 0.5094, 0.4624, 0.4713, 0.07582, 0.4348, 0.1202, 0.3994, 0.09659, 0.4265, 0.0459, 0.05477, 0.1587, 0.1055, 0.1858, 0.08916, 0.2251, 0.03416, 0.2084, 0.2701, 0.5615, 0.2757, 0.5043, 0.3183, 0.5043, 0.324, 0.5615, 0.5704, 0.2612, 0.5132, 0.2669, 0.5049, 0.2251, 0.5599, 0.2084, 0.2173, 0.02529, 0.234, 0.08029, 0.1946, 0.09659, 0.1675, 0.0459, 0.08469, 0.4624, 0.1291, 0.426, 0.1592, 0.4561, 0.1228, 0.5005, 0.05477, 0.4177, 0.1055, 0.3906, 0.1291, 0.426, 0.08469, 0.4624, 0.5094, 0.4624, 0.465, 0.426, 0.4886, 0.3906, 0.5393, 0.4177, 0.4265, 0.0459, 0.3994, 0.09659, 0.3601, 0.08029, 0.3768, 0.02529, 0.03416, 0.2084, 0.08916, 0.2251, 0.08086, 0.2669, 0.02366, 0.2612, 0.324, 0.5615, 0.3183, 0.5043, 0.3601, 0.496, 0.3768, 0.551, 0.5599, 0.2084, 0.5049, 0.2251, 0.4886, 0.1858, 0.5393, 0.1587, 0.5132, 0.2669, 0.4419, 0.2739, 0.4363, 0.2459, 0.5049, 0.2251, 0.1291, 0.426, 0.1846, 0.3805, 0.2047, 0.4007, 0.1592, 0.4561, 0.08916, 0.2251, 0.1578, 0.2459, 0.1522, 0.2739, 0.08086, 0.2669, 0.5049, 0.2251, 0.4363, 0.2459, 0.4254, 0.2196, 0.4886, 0.1858, 0.1592, 0.4561, 0.2047, 0.4007, 0.2284, 0.4165, 0.1946, 0.4797, 0.08086, 0.2669, 0.1522, 0.2739, 0.1522, 0.3024, 0.08086, 0.3095, 0.4886, 0.1858, 0.4254, 0.2196, 0.4095, 0.1959, 0.465, 0.1504, 0.1946, 0.4797, 0.2284, 0.4165, 0.2548, 0.4274, 0.234, 0.496, 0.08086, 0.3095, 0.1522, 0.3024, 0.1578, 0.3304, 0.08916, 0.3512, 0.465, 0.1504, 0.4095, 0.1959, 0.3894, 0.1757, 0.4348, 0.1202, 0.234, 0.496, 0.2548, 0.4274, 0.2828, 0.433, 0.2757, 0.5043, 0.08916, 0.3512, 0.1578, 0.3304, 0.1687, 0.3568, 0.1055, 0.3906, 0.4348, 0.1202, 0.3894, 0.1757, 0.3656, 0.1598, 0.3994, 0.09659, 0.2757, 0.5043, 0.2828, 0.433, 0.3113, 0.433, 0.3183, 0.5043, 0.1055, 0.3906, 0.1687, 0.3568, 0.1846, 0.3805, 0.1291, 0.426, 0.3994, 0.09659, 0.3656, 0.1598, 0.3393, 0.1489, 0.3601, 0.08029, 0.3183, 0.5043, 0.3113, 0.433, 0.3393, 0.4274, 0.3601, 0.496, 0.3601, 0.08029, 0.3393, 0.1489, 0.3113, 0.1433, 0.3183, 0.07199, 0.3601, 0.496, 0.3393, 0.4274, 0.3656, 0.4165, 0.3994, 0.4797, 0.3183, 0.07199, 0.3113, 0.1433, 0.2828, 0.1433, 0.2757, 0.07199, 0.3994, 0.4797, 0.3656, 0.4165, 0.3894, 0.4007, 0.4348, 0.4561, 0.2757, 0.07199, 0.2828, 0.1433, 0.2548, 0.1489, 0.234, 0.08029, 0.4348, 0.4561, 0.3894, 0.4007, 0.4095, 0.3805, 0.465, 0.426, 0.234, 0.08029, 0.2548, 0.1489, 0.2284, 0.1598, 0.1946, 0.09659, 0.465, 0.426, 0.4095, 0.3805, 0.4254, 0.3568, 0.4886, 0.3906, 0.1946, 0.09659, 0.2284, 0.1598, 0.2047, 0.1757, 0.1592, 0.1202, 0.4886, 0.3906, 0.4254, 0.3568, 0.4363, 0.3304, 0.5049, 0.3512, 0.1592, 0.1202, 0.2047, 0.1757, 0.1846, 0.1959, 0.1291, 0.1504, 0.5049, 0.3512, 0.4363, 0.3304, 0.4419, 0.3024, 0.5132, 0.3095, 0.1291, 0.1504, 0.1846, 0.1959, 0.1687, 0.2196, 0.1055, 0.1858, 0.5132, 0.3095, 0.4419, 0.3024, 0.4419, 0.2739, 0.5132, 0.2669, 0.1055, 0.1858, 0.1687, 0.2196, 0.1578, 0.2459, 0.08916, 0.2251, 0.4095, 0.1959, 0.3575, 0.2385, 0.3467, 0.2277, 0.3894, 0.1757, 0.2548, 0.4274, 0.2743, 0.363, 0.2894, 0.366, 0.2828, 0.433, 0.1578, 0.3304, 0.2222, 0.3109, 0.2281, 0.325, 0.1687, 0.3568, 0.3894, 0.1757, 0.3467, 0.2277, 0.3339, 0.2192, 0.3656, 0.1598, 0.2828, 0.433, 0.2894, 0.366, 0.3047, 0.366, 0.3113, 0.433, 0.1687, 0.3568, 0.2281, 0.325, 0.2366, 0.3378, 0.1846, 0.3805, 0.3656, 0.1598, 0.3339, 0.2192, 0.3197, 0.2133, 0.3393, 0.1489, 0.3113, 0.433, 0.3047, 0.366, 0.3197, 0.363, 0.3393, 0.4274, 0.3393, 0.1489, 0.3197, 0.2133, 0.3047, 0.2103, 0.3113, 0.1433, 0.3393, 0.4274, 0.3197, 0.363, 0.3339, 0.3571, 0.3656, 0.4165, 0.3113, 0.1433, 0.3047, 0.2103, 0.2894, 0.2103, 0.2828, 0.1433, 0.3656, 0.4165, 0.3339, 0.3571, 0.3467, 0.3486, 0.3894, 0.4007, 0.2828, 0.1433, 0.2894, 0.2103, 0.2743, 0.2133, 0.2548, 0.1489, 0.3894, 0.4007, 0.3467, 0.3486, 0.3575, 0.3378, 0.4095, 0.3805, 0.2548, 0.1489, 0.2743, 0.2133, 0.2602, 0.2192, 0.2284, 0.1598, 0.4095, 0.3805, 0.3575, 0.3378, 0.366, 0.325, 0.4254, 0.3568, 0.2284, 0.1598, 0.2602, 0.2192, 0.2474, 0.2277, 0.2047, 0.1757, 0.4254, 0.3568, 0.366, 0.325, 0.3719, 0.3109, 0.4363, 0.3304, 0.2047, 0.1757, 0.2474, 0.2277, 0.2366, 0.2385, 0.1846, 0.1959, 0.4363, 0.3304, 0.3719, 0.3109, 0.3749, 0.2958, 0.4419, 0.3024, 0.1846, 0.1959, 0.2366, 0.2385, 0.2281, 0.2513, 0.1687, 0.2196, 0.4419, 0.3024, 0.3749, 0.2958, 0.3749, 0.2805, 0.4419, 0.2739, 0.1687, 0.2196, 0.2281, 0.2513, 0.2222, 0.2655, 0.1578, 0.2459, 0.4419, 0.2739, 0.3749, 0.2805, 0.3719, 0.2655, 0.4363, 0.2459, 0.1846, 0.3805, 0.2366, 0.3378, 0.2474, 0.3486, 0.2047, 0.4007, 0.1578, 0.2459, 0.2222, 0.2655, 0.2192, 0.2805, 0.1522, 0.2739, 0.4363, 0.2459, 0.3719, 0.2655, 0.366, 0.2513, 0.4254, 0.2196, 0.2047, 0.4007, 0.2474, 0.3486, 0.2602, 0.3571, 0.2284, 0.4165, 0.1522, 0.2739, 0.2192, 0.2805, 0.2192, 0.2958, 0.1522, 0.3024, 0.4254, 0.2196, 0.366, 0.2513, 0.3575, 0.2385, 0.4095, 0.1959, 0.2284, 0.4165, 0.2602, 0.3571, 0.2743, 0.363, 0.2548, 0.4274, 0.1522, 0.3024, 0.2192, 0.2958, 0.2222, 0.3109, 0.1578, 0.3304, 0.3197, 0.2133, 0.306, 0.2586, 0.3001, 0.2574, 0.3047, 0.2103, 0.3197, 0.363, 0.306, 0.3177, 0.3116, 0.3154, 0.3339, 0.3571, 0.3047, 0.2103, 0.3001, 0.2574, 0.294, 0.2574, 0.2894, 0.2103, 0.3339, 0.3571, 0.3116, 0.3154, 0.3166, 0.312, 0.3467, 0.3486, 0.2894, 0.2103, 0.294, 0.2574, 0.2881, 0.2586, 0.2743, 0.2133, 0.3467, 0.3486, 0.3166, 0.312, 0.3209, 0.3078, 0.3575, 0.3378, 0.2743, 0.2133, 0.2881, 0.2586, 0.2825, 0.2609, 0.2602, 0.2192, 0.3575, 0.3378, 0.3209, 0.3078, 0.3243, 0.3027, 0.366, 0.325, 0.2602, 0.2192, 0.2825, 0.2609, 0.2774, 0.2643, 0.2474, 0.2277, 0.366, 0.325, 0.3243, 0.3027, 0.3266, 0.2971, 0.3719, 0.3109, 0.2474, 0.2277, 0.2774, 0.2643, 0.2732, 0.2686, 0.2366, 0.2385, 0.3719, 0.3109, 0.3266, 0.2971, 0.3278, 0.2912, 0.3749, 0.2958, 0.2366, 0.2385, 0.2732, 0.2686, 0.2698, 0.2736, 0.2281, 0.2513, 0.3749, 0.2958, 0.3278, 0.2912, 0.3278, 0.2851, 0.3749, 0.2805, 0.2281, 0.2513, 0.2698, 0.2736, 0.2675, 0.2792, 0.2222, 0.2655, 0.3749, 0.2805, 0.3278, 0.2851, 0.3266, 0.2792, 0.3719, 0.2655, 0.2366, 0.3378, 0.2732, 0.3078, 0.2774, 0.312, 0.2474, 0.3486, 0.2222, 0.2655, 0.2675, 0.2792, 0.2663, 0.2851, 0.2192, 0.2805, 0.3719, 0.2655, 0.3266, 0.2792, 0.3243, 0.2736, 0.366, 0.2513, 0.2474, 0.3486, 0.2774, 0.312, 0.2825, 0.3154, 0.2602, 0.3571, 0.2192, 0.2805, 0.2663, 0.2851, 0.2663, 0.2912, 0.2192, 0.2958, 0.366, 0.2513, 0.3243, 0.2736, 0.3209, 0.2686, 0.3575, 0.2385, 0.2602, 0.3571, 0.2825, 0.3154, 0.2881, 0.3177, 0.2743, 0.363, 0.2192, 0.2958, 0.2663, 0.2912, 0.2675, 0.2971, 0.2222, 0.3109, 0.3575, 0.2385, 0.3209, 0.2686, 0.3166, 0.2643, 0.3467, 0.2277, 0.2743, 0.363, 0.2881, 0.3177, 0.294, 0.3189, 0.2894, 0.366, 0.2222, 0.3109, 0.2675, 0.2971, 0.2698, 0.3027, 0.2281, 0.325, 0.3467, 0.2277, 0.3166, 0.2643, 0.3116, 0.2609, 0.3339, 0.2192, 0.2894, 0.366, 0.294, 0.3189, 0.3001, 0.3189, 0.3047, 0.366, 0.2281, 0.325, 0.2698, 0.3027, 0.2732, 0.3078, 0.2366, 0.3378, 0.3339, 0.2192, 0.3116, 0.2609, 0.306, 0.2586, 0.3197, 0.2133, 0.3047, 0.366, 0.3001, 0.3189, 0.306, 0.3177, 0.3197, 0.363, 0.2732, 0.3078, 0.2698, 0.3027, 0.2675, 0.2971, 0.2663, 0.2912, 0.2663, 0.2851, 0.2675, 0.2792, 0.2698, 0.2736, 0.2732, 0.2686, 0.2774, 0.2643, 0.2825, 0.2609, 0.2881, 0.2586, 0.294, 0.2574, 0.3001, 0.2574, 0.306, 0.2586, 0.3116, 0.2609, 0.3166, 0.2643, 0.3209, 0.2686, 0.3243, 0.2736, 0.3266, 0.2792, 0.3278, 0.2851, 0.3278, 0.2912, 0.3266, 0.2971, 0.3243, 0.3027, 0.3209, 0.3078, 0.3166, 0.312, 0.3116, 0.3154, 0.306, 0.3177, 0.3001, 0.3189, 0.294, 0.3189, 0.2881, 0.3177, 0.2825, 0.3154, 0.2774, 0.312, 0.6245, 0.9763, 0.6264, 0.9699, 0.6797, 0.9805, 0.679, 0.9872, 0.9892, 0.7326, 0.9826, 0.732, 0.9826, 0.6776, 0.9892, 0.677, 0.679, 0.4224, 0.6797, 0.4291, 0.6264, 0.4397, 0.6245, 0.4333, 0.4566, 0.8386, 0.4625, 0.8354, 0.4927, 0.8806, 0.4875, 0.8848, 0.4353, 0.7872, 0.4417, 0.7852, 0.4625, 0.8354, 0.4566, 0.8386, 0.8869, 0.9241, 0.8826, 0.919, 0.921, 0.8806, 0.9262, 0.8848, 0.8869, 0.4855, 0.8826, 0.4906, 0.8375, 0.4604, 0.8406, 0.4546, 0.4566, 0.571, 0.4625, 0.5742, 0.4417, 0.6244, 0.4353, 0.6224, 0.679, 0.9872, 0.6797, 0.9805, 0.734, 0.9805, 0.7347, 0.9872, 0.9892, 0.677, 0.9826, 0.6776, 0.972, 0.6244, 0.9784, 0.6224, 0.6245, 0.4333, 0.6264, 0.4397, 0.5763, 0.4604, 0.5731, 0.4546, 0.4875, 0.8848, 0.4927, 0.8806, 0.5311, 0.919, 0.5269, 0.9241, 0.9262, 0.8848, 0.921, 0.8806, 0.9512, 0.8354, 0.9571, 0.8386, 0.8406, 0.4546, 0.8375, 0.4604, 0.7873, 0.4397, 0.7892, 0.4333, 0.4353, 0.6224, 0.4417, 0.6244, 0.4311, 0.6776, 0.4245, 0.677, 0.7347, 0.9872, 0.734, 0.9805, 0.7873, 0.9699, 0.7892, 0.9763, 0.9784, 0.6224, 0.972, 0.6244, 0.9512, 0.5742, 0.9571, 0.571, 0.5731, 0.4546, 0.5763, 0.4604, 0.5311, 0.4906, 0.5269, 0.4855, 0.5269, 0.9241, 0.5311, 0.919, 0.5763, 0.9491, 0.5731, 0.955, 0.9571, 0.8386, 0.9512, 0.8354, 0.972, 0.7852, 0.9784, 0.7872, 0.7892, 0.4333, 0.7873, 0.4397, 0.734, 0.4291, 0.7347, 0.4224, 0.4245, 0.677, 0.4311, 0.6776, 0.4311, 0.732, 0.4245, 0.7326, 0.7892, 0.9763, 0.7873, 0.9699, 0.8375, 0.9491, 0.8406, 0.955, 0.9571, 0.571, 0.9512, 0.5742, 0.921, 0.529, 0.9262, 0.5248, 0.5269, 0.4855, 0.5311, 0.4906, 0.4927, 0.529, 0.4875, 0.5248, 0.5731, 0.955, 0.5763, 0.9491, 0.6264, 0.9699, 0.6245, 0.9763, 0.9784, 0.7872, 0.972, 0.7852, 0.9826, 0.732, 0.9892, 0.7326, 0.7347, 0.4224, 0.734, 0.4291, 0.6797, 0.4291, 0.679, 0.4224, 0.4245, 0.7326, 0.4311, 0.732, 0.4417, 0.7852, 0.4353, 0.7872, 0.8406, 0.955, 0.8375, 0.9491, 0.8826, 0.919, 0.8869, 0.9241, 0.9262, 0.5248, 0.921, 0.529, 0.8826, 0.4906, 0.8869, 0.4855, 0.4875, 0.5248, 0.4927, 0.529, 0.4625, 0.5742, 0.4566, 0.571, 0.5686, 0.2058, 0.5599, 0.2084, 0.5393, 0.1587, 0.5473, 0.1544, 0.3249, 0.5705, 0.324, 0.5615, 0.3768, 0.551, 0.3794, 0.5597, 0.02551, 0.2058, 0.03416, 0.2084, 0.02366, 0.2612, 0.01466, 0.2604, 0.4308, 0.03793, 0.4265, 0.0459, 0.3768, 0.02529, 0.3794, 0.01664, 0.5164, 0.4682, 0.5094, 0.4624, 0.5393, 0.4177, 0.5473, 0.4219, 0.0468, 0.4219, 0.05477, 0.4177, 0.08469, 0.4624, 0.0777, 0.4682, 0.0777, 0.4682, 0.08469, 0.4624, 0.1228, 0.5005, 0.117, 0.5075, 0.2147, 0.01664, 0.2173, 0.02529, 0.1675, 0.0459, 0.1633, 0.03793, 0.5794, 0.2604, 0.5704, 0.2612, 0.5599, 0.2084, 0.5686, 0.2058, 0.2692, 0.5705, 0.2701, 0.5615, 0.324, 0.5615, 0.3249, 0.5705, 0.0468, 0.1544, 0.05477, 0.1587, 0.03416, 0.2084, 0.02551, 0.2058, 0.477, 0.06883, 0.4713, 0.07582, 0.4265, 0.0459, 0.4308, 0.03793, 0.477, 0.5075, 0.4713, 0.5005, 0.5094, 0.4624, 0.5164, 0.4682, 0.02551, 0.3705, 0.03416, 0.3679, 0.05477, 0.4177, 0.0468, 0.4219, 0.2692, 0.005787, 0.2701, 0.01479, 0.2173, 0.02529, 0.2147, 0.01664, 0.5794, 0.316, 0.5704, 0.3151, 0.5704, 0.2612, 0.5794, 0.2604, 0.2147, 0.5597, 0.2173, 0.551, 0.2701, 0.5615, 0.2692, 0.5705, 0.0777, 0.1082, 0.08469, 0.1139, 0.05477, 0.1587, 0.0468, 0.1544, 0.5164, 0.1082, 0.5094, 0.1139, 0.4713, 0.07582, 0.477, 0.06883, 0.4308, 0.5384, 0.4265, 0.5304, 0.4713, 0.5005, 0.477, 0.5075, 0.01466, 0.316, 0.02366, 0.3151, 0.03416, 0.3679, 0.02551, 0.3705, 0.3249, 0.005787, 0.324, 0.01479, 0.2701, 0.01479, 0.2692, 0.005787, 0.5686, 0.3705, 0.5599, 0.3679, 0.5704, 0.3151, 0.5794, 0.316, 0.1633, 0.5384, 0.1675, 0.5304, 0.2173, 0.551, 0.2147, 0.5597, 0.117, 0.06883, 0.1228, 0.07582, 0.08469, 0.1139, 0.0777, 0.1082, 0.5473, 0.1544, 0.5393, 0.1587, 0.5094, 0.1139, 0.5164, 0.1082, 0.3794, 0.5597, 0.3768, 0.551, 0.4265, 0.5304, 0.4308, 0.5384, 0.01466, 0.2604, 0.02366, 0.2612, 0.02366, 0.3151, 0.01466, 0.316, 0.3794, 0.01664, 0.3768, 0.02529, 0.324, 0.01479, 0.3249, 0.005787, 0.5473, 0.4219, 0.5393, 0.4177, 0.5599, 0.3679, 0.5686, 0.3705, 0.117, 0.5075, 0.1228, 0.5005, 0.1675, 0.5304, 0.1633, 0.5384, 0.1633, 0.03793, 0.1675, 0.0459, 0.1228, 0.07582, 0.117, 0.06883, 0.01215, 0.6042, 0.01215, 0.5486, 0.03873, 0.5486, 0.03873, 0.6042, 0.01215, 0.6599, 0.01215, 0.6042, 0.03873, 0.6042, 0.03873, 0.6599, 0.01215, 0.7155, 0.01215, 0.6599, 0.03873, 0.6599, 0.03873, 0.7155, 0.01215, 0.7711, 0.01215, 0.7155, 0.03873, 0.7155, 0.03873, 0.7711, 0.01215, 0.8267, 0.01215, 0.7711, 0.03873, 0.7711, 0.03873, 0.8267, 0.01215, 0.8824, 0.01215, 0.8267, 0.03873, 0.8267, 0.03873, 0.8824, 0.01215, 0.938, 0.01215, 0.8824, 0.03873, 0.8824, 0.03873, 0.938, 0.01215, 0.9936, 0.01215, 0.938, 0.03873, 0.938, 0.03873, 0.9936, 0.1532, 0.938, 0.1532, 0.9936, 0.1266, 0.9936, 0.1266, 0.938, 0.1532, 0.8824, 0.1532, 0.938, 0.1266, 0.938, 0.1266, 0.8824, 0.1532, 0.8267, 0.1532, 0.8824, 0.1266, 0.8824, 0.1266, 0.8267, 0.1532, 0.7711, 0.1532, 0.8267, 0.1266, 0.8267, 0.1266, 0.7711, 0.1532, 0.7155, 0.1532, 0.7711, 0.1266, 0.7711, 0.1266, 0.7155, 0.1532, 0.6599, 0.1532, 0.7155, 0.1266, 0.7155, 0.1266, 0.6599, 0.1532, 0.6042, 0.1532, 0.6599, 0.1266, 0.6599, 0.1266, 0.6042, 0.1532, 0.5486, 0.1532, 0.6042, 0.1266, 0.6042, 0.1266, 0.5486, 0.07702, 0.938, 0.07702, 0.9936, 0.05044, 0.9936, 0.05044, 0.938, 0.07702, 0.8824, 0.07702, 0.938, 0.05044, 0.938, 0.05044, 0.8824, 0.07702, 0.8267, 0.07702, 0.8824, 0.05044, 0.8824, 0.05044, 0.8267, 0.07702, 0.7711, 0.07702, 0.8267, 0.05044, 0.8267, 0.05044, 0.7711, 0.07702, 0.7155, 0.07702, 0.7711, 0.05044, 0.7711, 0.05044, 0.7155, 0.07702, 0.6599, 0.07702, 0.7155, 0.05044, 0.7155, 0.05044, 0.6599, 0.07702, 0.6042, 0.07702, 0.6599, 0.05044, 0.6599, 0.05044, 0.6042, 0.07702, 0.5486, 0.07702, 0.6042, 0.05044, 0.6042, 0.05044, 0.5486, 0.08829, 0.6042, 0.08829, 0.5486, 0.1149, 0.5486, 0.1149, 0.6042, 0.08829, 0.6599, 0.08829, 0.6042, 0.1149, 0.6042, 0.1149, 0.6599, 0.08829, 0.7155, 0.08829, 0.6599, 0.1149, 0.6599, 0.1149, 0.7155, 0.08829, 0.7711, 0.08829, 0.7155, 0.1149, 0.7155, 0.1149, 0.7711, 0.08829, 0.8267, 0.08829, 0.7711, 0.1149, 0.7711, 0.1149, 0.8267, 0.08829, 0.8824, 0.08829, 0.8267, 0.1149, 0.8267, 0.1149, 0.8824, 0.08829, 0.938, 0.08829, 0.8824, 0.1149, 0.8824, 0.1149, 0.938, 0.08829, 0.9936, 0.08829, 0.938, 0.1149, 0.938, 0.1149, 0.9936, 0.08282, 0.9936, 0.08282, 0.938, 0.08829, 0.938, 0.08829, 0.9936, 0.08282, 0.938, 0.08282, 0.8824, 0.08829, 0.8824, 0.08829, 0.938, 0.08282, 0.8824, 0.08282, 0.8267, 0.08829, 0.8267, 0.08829, 0.8824, 0.08282, 0.8267, 0.08282, 0.7711, 0.08829, 0.7711, 0.08829, 0.8267, 0.08282, 0.7711, 0.08282, 0.7155, 0.08829, 0.7155, 0.08829, 0.7711, 0.08282, 0.7155, 0.08282, 0.6599, 0.08829, 0.6599, 0.08829, 0.7155, 0.08282, 0.6599, 0.08282, 0.6042, 0.08829, 0.6042, 0.08829, 0.6599, 0.08282, 0.6042, 0.08282, 0.5486, 0.08829, 0.5486, 0.08829, 0.6042, 0.08249, 0.5486, 0.08249, 0.6042, 0.07702, 0.6042, 0.07702, 0.5486, 0.08249, 0.6042, 0.08249, 0.6599, 0.07702, 0.6599, 0.07702, 0.6042, 0.08249, 0.6599, 0.08249, 0.7155, 0.07702, 0.7155, 0.07702, 0.6599, 0.08249, 0.7155, 0.08249, 0.7711, 0.07702, 0.7711, 0.07702, 0.7155, 0.08249, 0.7711, 0.08249, 0.8267, 0.07702, 0.8267, 0.07702, 0.7711, 0.08249, 0.8267, 0.08249, 0.8824, 0.07702, 0.8824, 0.07702, 0.8267, 0.08249, 0.8824, 0.08249, 0.938, 0.07702, 0.938, 0.07702, 0.8824, 0.08249, 0.938, 0.08249, 0.9936, 0.07702, 0.9936, 0.07702, 0.938, 0.1586, 0.5486, 0.1586, 0.6042, 0.1532, 0.6042, 0.1532, 0.5486, 0.1586, 0.6042, 0.1586, 0.6599, 0.1532, 0.6599, 0.1532, 0.6042, 0.1586, 0.6599, 0.1586, 0.7155, 0.1532, 0.7155, 0.1532, 0.6599, 0.1586, 0.7155, 0.1586, 0.7711, 0.1532, 0.7711, 0.1532, 0.7155, 0.1586, 0.7711, 0.1586, 0.8267, 0.1532, 0.8267, 0.1532, 0.7711, 0.1586, 0.8267, 0.1586, 0.8824, 0.1532, 0.8824, 0.1532, 0.8267, 0.1586, 0.8824, 0.1586, 0.938, 0.1532, 0.938, 0.1532, 0.8824, 0.1586, 0.938, 0.1586, 0.9936, 0.1532, 0.9936, 0.1532, 0.938, 0.006683, 0.9936, 0.006683, 0.938, 0.01215, 0.938, 0.01215, 0.9936, 0.006683, 0.938, 0.006683, 0.8824, 0.01215, 0.8824, 0.01215, 0.938, 0.006683, 0.8824, 0.006683, 0.8267, 0.01215, 0.8267, 0.01215, 0.8824, 0.006683, 0.8267, 0.006683, 0.7711, 0.01215, 0.7711, 0.01215, 0.8267, 0.006683, 0.7711, 0.006683, 0.7155, 0.01215, 0.7155, 0.01215, 0.7711, 0.006683, 0.7155, 0.006683, 0.6599, 0.01215, 0.6599, 0.01215, 0.7155, 0.006683, 0.6599, 0.006682, 0.6042, 0.01215, 0.6042, 0.01215, 0.6599, 0.006682, 0.6042, 0.006683, 0.5486, 0.01215, 0.5486, 0.01215, 0.6042, 0.4625, 0.8354, 0.4417, 0.7852, 0.677, 0.7138, 0.6794, 0.7195])
me_cylinder.materials.append(mat_material)
me_cylinder.update()

# ---- objects
ob_gold_coin = bpy.data.objects.new('Gold Coin', me_cylinder)

# ---- transforms, parenting, visibility, modifiers, constraints
ob_gold_coin.location = (0.0, 0.0, 0.0)
_m = ob_gold_coin.modifiers.new('Auto Smooth', 'NODES')
_m.node_group = ng_auto_smooth
_gi = [s.identifier for s in ng_auto_smooth.interface.items_tree if s.item_type == 'SOCKET' and s.in_out == 'INPUT']
_m[_gi[1]] = 0.5236  # Angle

# ---- collection membership
col_collection.objects.link(ob_gold_coin)

# ---- scene / render settings (as saved in the file)
scene.frame_start = 1; scene.frame_end = 150; scene.frame_set(150)
scene.render.engine = 'BLENDER_EEVEE_NEXT'
scene.render.resolution_x = 1024
scene.render.resolution_y = 1024
scene.render.film_transparent = True
scene.render.use_motion_blur = True
scene.cycles.use_denoising = False
scene.cycles.samples = 10
scene.cycles.sampling_pattern = 'TABULATED_SOBOL'
scene.cycles.use_adaptive_sampling = False
scene.cycles.use_light_tree = False
scene.cycles.bake_type = 'EMIT'
scene.cycles.tile_size = 512
scene.eevee.use_gtao = True
scene.eevee.use_raytracing = True
scene.view_settings.view_transform = 'Filmic'
bpy.context.view_layer.update()

# ---- added for rendering (the .blend has no active camera and no usable light): camera, sun
cam_auto = bpy.data.cameras.new('AutoCamera')
cam_auto.lens = 50.0
cam_auto.sensor_width = 36.0
cam_auto.clip_end = 1000.0
ob_auto_camera = bpy.data.objects.new('AutoCamera', cam_auto)
scene.collection.objects.link(ob_auto_camera)
ob_auto_camera.location = (0.185045, -0.221166, 0.148036)
ob_auto_camera.rotation_euler = (1.09748, -7.21219e-08, 0.694738)
scene.camera = ob_auto_camera
light_auto_sun = bpy.data.lights.new('AutoSun', 'SUN')
light_auto_sun.energy = 3.0
light_auto_sun.angle = 0.0523599
ob_auto_sun = bpy.data.objects.new('AutoSun', light_auto_sun)
scene.collection.objects.link(ob_auto_sun)
ob_auto_sun.rotation_euler = (0.872665, 0.174533, 0.523599)
bpy.context.view_layer.update()
